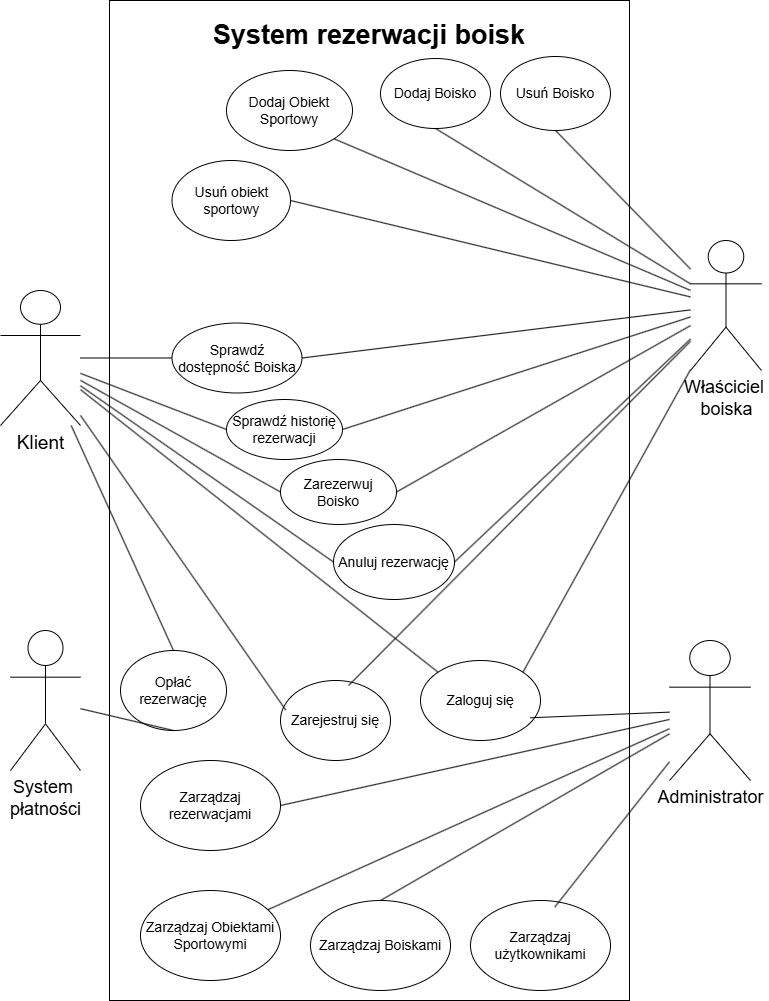

The diagram above was exported from draw.io. Its source (the exported page's mxGraphModel, read from the mxfile embedded in the PNG):
<mxGraphModel dx="2125" dy="1165" grid="1" gridSize="10" guides="1" tooltips="1" connect="1" arrows="1" fold="1" page="1" pageScale="1" pageWidth="827" pageHeight="1169" math="0" shadow="0">
  <root>
    <mxCell id="0" />
    <mxCell id="1" parent="0" />
    <mxCell id="BNejTbMCxB2mNCkrnrPb-1" value="" style="rounded=0;whiteSpace=wrap;html=1;" vertex="1" parent="1">
      <mxGeometry x="129" y="60" width="520" height="1000" as="geometry" />
    </mxCell>
    <mxCell id="BNejTbMCxB2mNCkrnrPb-2" value="System rezerwacji boisk" style="text;html=1;whiteSpace=wrap;strokeColor=none;fillColor=none;align=center;verticalAlign=middle;rounded=0;strokeWidth=1;fontSize=27;fontStyle=1" vertex="1" parent="1">
      <mxGeometry x="224" y="80" width="330" height="30" as="geometry" />
    </mxCell>
    <mxCell id="BNejTbMCxB2mNCkrnrPb-3" value="&lt;font style=&quot;font-size: 19px;&quot;&gt;Klient&lt;/font&gt;" style="shape=umlActor;verticalLabelPosition=bottom;verticalAlign=top;html=1;outlineConnect=0;" vertex="1" parent="1">
      <mxGeometry x="20" y="350" width="80" height="135" as="geometry" />
    </mxCell>
    <mxCell id="BNejTbMCxB2mNCkrnrPb-4" value="&lt;font style=&quot;font-size: 18px;&quot;&gt;Administrator&lt;/font&gt;" style="shape=umlActor;verticalLabelPosition=bottom;verticalAlign=top;html=1;outlineConnect=0;" vertex="1" parent="1">
      <mxGeometry x="689" y="700" width="81" height="140" as="geometry" />
    </mxCell>
    <mxCell id="BNejTbMCxB2mNCkrnrPb-5" value="&lt;font style=&quot;font-size: 18px;&quot;&gt;System&amp;nbsp;&lt;/font&gt;&lt;div&gt;&lt;font style=&quot;font-size: 18px;&quot;&gt;płatności&lt;/font&gt;&lt;/div&gt;" style="shape=umlActor;verticalLabelPosition=bottom;verticalAlign=top;html=1;outlineConnect=0;" vertex="1" parent="1">
      <mxGeometry x="30" y="690" width="70" height="140" as="geometry" />
    </mxCell>
    <mxCell id="BNejTbMCxB2mNCkrnrPb-6" value="&lt;font style=&quot;font-size: 18px;&quot;&gt;Właściciel&amp;nbsp;&lt;/font&gt;&lt;div&gt;&lt;font style=&quot;font-size: 18px;&quot;&gt;boiska&lt;/font&gt;&lt;/div&gt;" style="shape=umlActor;verticalLabelPosition=bottom;verticalAlign=top;html=1;outlineConnect=0;" vertex="1" parent="1">
      <mxGeometry x="710" y="300" width="71" height="130" as="geometry" />
    </mxCell>
    <mxCell id="BNejTbMCxB2mNCkrnrPb-8" value="&lt;font style=&quot;font-size: 14px;&quot;&gt;Sprawdź dostępność Boiska&lt;/font&gt;" style="ellipse;whiteSpace=wrap;html=1;" vertex="1" parent="1">
      <mxGeometry x="191.5" y="382.5" width="130" height="70" as="geometry" />
    </mxCell>
    <mxCell id="BNejTbMCxB2mNCkrnrPb-9" value="&lt;font style=&quot;font-size: 14px;&quot;&gt;Zarezerwuj Boisko&lt;/font&gt;" style="ellipse;whiteSpace=wrap;html=1;" vertex="1" parent="1">
      <mxGeometry x="300" y="519" width="116" height="65" as="geometry" />
    </mxCell>
    <mxCell id="BNejTbMCxB2mNCkrnrPb-11" value="&lt;font style=&quot;font-size: 14px;&quot;&gt;Anuluj rezerwację&lt;/font&gt;" style="ellipse;whiteSpace=wrap;html=1;" vertex="1" parent="1">
      <mxGeometry x="353" y="584" width="121" height="75" as="geometry" />
    </mxCell>
    <mxCell id="BNejTbMCxB2mNCkrnrPb-12" value="&lt;font style=&quot;font-size: 14px;&quot;&gt;Sprawdź historię rezerwacji&lt;/font&gt;" style="ellipse;whiteSpace=wrap;html=1;" vertex="1" parent="1">
      <mxGeometry x="246" y="459" width="116" height="60" as="geometry" />
    </mxCell>
    <mxCell id="BNejTbMCxB2mNCkrnrPb-13" value="&lt;font style=&quot;font-size: 14px;&quot;&gt;Dodaj Obiekt Sportowy&lt;/font&gt;" style="ellipse;whiteSpace=wrap;html=1;" vertex="1" parent="1">
      <mxGeometry x="246" y="130" width="126" height="80" as="geometry" />
    </mxCell>
    <mxCell id="BNejTbMCxB2mNCkrnrPb-14" value="&lt;font style=&quot;font-size: 14px;&quot;&gt;Usuń obiekt sportowy&lt;/font&gt;" style="ellipse;whiteSpace=wrap;html=1;" vertex="1" parent="1">
      <mxGeometry x="191.5" y="220" width="118.5" height="80" as="geometry" />
    </mxCell>
    <mxCell id="BNejTbMCxB2mNCkrnrPb-15" value="&lt;font style=&quot;font-size: 14px;&quot;&gt;Zarządzaj użytkownikami&lt;/font&gt;" style="ellipse;whiteSpace=wrap;html=1;" vertex="1" parent="1">
      <mxGeometry x="490" y="960" width="140" height="90" as="geometry" />
    </mxCell>
    <mxCell id="BNejTbMCxB2mNCkrnrPb-16" value="&lt;font style=&quot;font-size: 14px;&quot;&gt;Opłać rezerwację&lt;/font&gt;" style="ellipse;whiteSpace=wrap;html=1;" vertex="1" parent="1">
      <mxGeometry x="140" y="710" width="106" height="80" as="geometry" />
    </mxCell>
    <mxCell id="BNejTbMCxB2mNCkrnrPb-17" value="&lt;font style=&quot;font-size: 14px;&quot;&gt;Zarządzaj Boiskami&lt;/font&gt;" style="ellipse;whiteSpace=wrap;html=1;" vertex="1" parent="1">
      <mxGeometry x="330" y="960" width="140" height="90" as="geometry" />
    </mxCell>
    <mxCell id="BNejTbMCxB2mNCkrnrPb-18" value="&lt;font style=&quot;font-size: 14px;&quot;&gt;Zarządzaj rezerwacjami&lt;/font&gt;" style="ellipse;whiteSpace=wrap;html=1;" vertex="1" parent="1">
      <mxGeometry x="160" y="820" width="140" height="90" as="geometry" />
    </mxCell>
    <mxCell id="BNejTbMCxB2mNCkrnrPb-22" value="&lt;font style=&quot;font-size: 14px;&quot;&gt;Zaloguj się&lt;/font&gt;" style="ellipse;whiteSpace=wrap;html=1;" vertex="1" parent="1">
      <mxGeometry x="440" y="720" width="120" height="80" as="geometry" />
    </mxCell>
    <mxCell id="BNejTbMCxB2mNCkrnrPb-23" value="&lt;font style=&quot;font-size: 14px;&quot;&gt;Zarejestruj się&lt;/font&gt;" style="ellipse;whiteSpace=wrap;html=1;" vertex="1" parent="1">
      <mxGeometry x="300" y="740" width="110" height="80" as="geometry" />
    </mxCell>
    <mxCell id="BNejTbMCxB2mNCkrnrPb-24" value="&lt;font style=&quot;font-size: 14px;&quot;&gt;Dodaj Boisko&lt;/font&gt;" style="ellipse;whiteSpace=wrap;html=1;" vertex="1" parent="1">
      <mxGeometry x="400" y="118" width="110" height="70" as="geometry" />
    </mxCell>
    <mxCell id="BNejTbMCxB2mNCkrnrPb-25" value="&lt;font style=&quot;font-size: 14px;&quot;&gt;Usuń Boisko&lt;/font&gt;" style="ellipse;whiteSpace=wrap;html=1;" vertex="1" parent="1">
      <mxGeometry x="520" y="116" width="110" height="74" as="geometry" />
    </mxCell>
    <mxCell id="BNejTbMCxB2mNCkrnrPb-29" value="&lt;span style=&quot;font-size: 14px;&quot;&gt;Zarządzaj Obiektami Sportowymi&lt;/span&gt;" style="ellipse;whiteSpace=wrap;html=1;" vertex="1" parent="1">
      <mxGeometry x="160" y="950" width="140" height="90" as="geometry" />
    </mxCell>
    <mxCell id="BNejTbMCxB2mNCkrnrPb-32" value="" style="endArrow=none;html=1;rounded=0;entryX=0.048;entryY=0.37;entryDx=0;entryDy=0;entryPerimeter=0;" edge="1" parent="1" source="BNejTbMCxB2mNCkrnrPb-3" target="BNejTbMCxB2mNCkrnrPb-23">
      <mxGeometry width="50" height="50" relative="1" as="geometry">
        <mxPoint x="390" y="640" as="sourcePoint" />
        <mxPoint x="440" y="590" as="targetPoint" />
      </mxGeometry>
    </mxCell>
    <mxCell id="BNejTbMCxB2mNCkrnrPb-33" value="" style="endArrow=none;html=1;rounded=0;entryX=0;entryY=0;entryDx=0;entryDy=0;" edge="1" parent="1" source="BNejTbMCxB2mNCkrnrPb-3" target="BNejTbMCxB2mNCkrnrPb-22">
      <mxGeometry width="50" height="50" relative="1" as="geometry">
        <mxPoint x="390" y="640" as="sourcePoint" />
        <mxPoint x="440" y="590" as="targetPoint" />
      </mxGeometry>
    </mxCell>
    <mxCell id="BNejTbMCxB2mNCkrnrPb-34" value="" style="endArrow=none;html=1;rounded=0;entryX=0.5;entryY=0;entryDx=0;entryDy=0;" edge="1" parent="1" source="BNejTbMCxB2mNCkrnrPb-3" target="BNejTbMCxB2mNCkrnrPb-16">
      <mxGeometry width="50" height="50" relative="1" as="geometry">
        <mxPoint x="390" y="640" as="sourcePoint" />
        <mxPoint x="440" y="590" as="targetPoint" />
      </mxGeometry>
    </mxCell>
    <mxCell id="BNejTbMCxB2mNCkrnrPb-35" value="" style="endArrow=none;html=1;rounded=0;entryX=0.5;entryY=1;entryDx=0;entryDy=0;" edge="1" parent="1" source="BNejTbMCxB2mNCkrnrPb-5" target="BNejTbMCxB2mNCkrnrPb-16">
      <mxGeometry width="50" height="50" relative="1" as="geometry">
        <mxPoint x="390" y="640" as="sourcePoint" />
        <mxPoint x="440" y="590" as="targetPoint" />
      </mxGeometry>
    </mxCell>
    <mxCell id="BNejTbMCxB2mNCkrnrPb-36" value="" style="endArrow=none;html=1;rounded=0;exitX=1;exitY=0.5;exitDx=0;exitDy=0;" edge="1" parent="1" source="BNejTbMCxB2mNCkrnrPb-11" target="BNejTbMCxB2mNCkrnrPb-6">
      <mxGeometry width="50" height="50" relative="1" as="geometry">
        <mxPoint x="390" y="640" as="sourcePoint" />
        <mxPoint x="440" y="590" as="targetPoint" />
      </mxGeometry>
    </mxCell>
    <mxCell id="BNejTbMCxB2mNCkrnrPb-37" value="" style="endArrow=none;html=1;rounded=0;entryX=0;entryY=0.5;entryDx=0;entryDy=0;" edge="1" parent="1" source="BNejTbMCxB2mNCkrnrPb-3" target="BNejTbMCxB2mNCkrnrPb-11">
      <mxGeometry width="50" height="50" relative="1" as="geometry">
        <mxPoint x="390" y="640" as="sourcePoint" />
        <mxPoint x="440" y="590" as="targetPoint" />
      </mxGeometry>
    </mxCell>
    <mxCell id="BNejTbMCxB2mNCkrnrPb-39" value="" style="endArrow=none;html=1;rounded=0;exitX=0.913;exitY=0.716;exitDx=0;exitDy=0;exitPerimeter=0;" edge="1" parent="1" source="BNejTbMCxB2mNCkrnrPb-22" target="BNejTbMCxB2mNCkrnrPb-4">
      <mxGeometry width="50" height="50" relative="1" as="geometry">
        <mxPoint x="390" y="640" as="sourcePoint" />
        <mxPoint x="440" y="590" as="targetPoint" />
      </mxGeometry>
    </mxCell>
    <mxCell id="BNejTbMCxB2mNCkrnrPb-40" value="" style="endArrow=none;html=1;rounded=0;exitX=0.602;exitY=0.073;exitDx=0;exitDy=0;exitPerimeter=0;" edge="1" parent="1" source="BNejTbMCxB2mNCkrnrPb-15" target="BNejTbMCxB2mNCkrnrPb-4">
      <mxGeometry width="50" height="50" relative="1" as="geometry">
        <mxPoint x="390" y="640" as="sourcePoint" />
        <mxPoint x="440" y="590" as="targetPoint" />
      </mxGeometry>
    </mxCell>
    <mxCell id="BNejTbMCxB2mNCkrnrPb-41" value="" style="endArrow=none;html=1;rounded=0;exitX=0.5;exitY=0;exitDx=0;exitDy=0;" edge="1" parent="1" source="BNejTbMCxB2mNCkrnrPb-17" target="BNejTbMCxB2mNCkrnrPb-4">
      <mxGeometry width="50" height="50" relative="1" as="geometry">
        <mxPoint x="390" y="640" as="sourcePoint" />
        <mxPoint x="440" y="590" as="targetPoint" />
      </mxGeometry>
    </mxCell>
    <mxCell id="BNejTbMCxB2mNCkrnrPb-42" value="" style="endArrow=none;html=1;rounded=0;" edge="1" parent="1" source="BNejTbMCxB2mNCkrnrPb-29" target="BNejTbMCxB2mNCkrnrPb-4">
      <mxGeometry width="50" height="50" relative="1" as="geometry">
        <mxPoint x="390" y="640" as="sourcePoint" />
        <mxPoint x="440" y="590" as="targetPoint" />
      </mxGeometry>
    </mxCell>
    <mxCell id="BNejTbMCxB2mNCkrnrPb-43" value="" style="endArrow=none;html=1;rounded=0;exitX=1;exitY=0.5;exitDx=0;exitDy=0;" edge="1" parent="1" source="BNejTbMCxB2mNCkrnrPb-18" target="BNejTbMCxB2mNCkrnrPb-4">
      <mxGeometry width="50" height="50" relative="1" as="geometry">
        <mxPoint x="390" y="640" as="sourcePoint" />
        <mxPoint x="440" y="590" as="targetPoint" />
      </mxGeometry>
    </mxCell>
    <mxCell id="BNejTbMCxB2mNCkrnrPb-44" value="" style="endArrow=none;html=1;rounded=0;exitX=1;exitY=0;exitDx=0;exitDy=0;" edge="1" parent="1" source="BNejTbMCxB2mNCkrnrPb-22" target="BNejTbMCxB2mNCkrnrPb-6">
      <mxGeometry width="50" height="50" relative="1" as="geometry">
        <mxPoint x="390" y="640" as="sourcePoint" />
        <mxPoint x="440" y="590" as="targetPoint" />
      </mxGeometry>
    </mxCell>
    <mxCell id="BNejTbMCxB2mNCkrnrPb-45" value="" style="endArrow=none;html=1;rounded=0;exitX=0.619;exitY=0.063;exitDx=0;exitDy=0;exitPerimeter=0;" edge="1" parent="1" source="BNejTbMCxB2mNCkrnrPb-23" target="BNejTbMCxB2mNCkrnrPb-6">
      <mxGeometry width="50" height="50" relative="1" as="geometry">
        <mxPoint x="390" y="640" as="sourcePoint" />
        <mxPoint x="440" y="590" as="targetPoint" />
      </mxGeometry>
    </mxCell>
    <mxCell id="BNejTbMCxB2mNCkrnrPb-46" value="" style="endArrow=none;html=1;rounded=0;exitX=1;exitY=0.5;exitDx=0;exitDy=0;" edge="1" parent="1" source="BNejTbMCxB2mNCkrnrPb-9" target="BNejTbMCxB2mNCkrnrPb-6">
      <mxGeometry width="50" height="50" relative="1" as="geometry">
        <mxPoint x="390" y="640" as="sourcePoint" />
        <mxPoint x="440" y="590" as="targetPoint" />
      </mxGeometry>
    </mxCell>
    <mxCell id="BNejTbMCxB2mNCkrnrPb-47" value="" style="endArrow=none;html=1;rounded=0;entryX=0;entryY=0.5;entryDx=0;entryDy=0;" edge="1" parent="1" source="BNejTbMCxB2mNCkrnrPb-3" target="BNejTbMCxB2mNCkrnrPb-9">
      <mxGeometry width="50" height="50" relative="1" as="geometry">
        <mxPoint x="390" y="640" as="sourcePoint" />
        <mxPoint x="440" y="590" as="targetPoint" />
      </mxGeometry>
    </mxCell>
    <mxCell id="BNejTbMCxB2mNCkrnrPb-48" value="" style="endArrow=none;html=1;rounded=0;entryX=0;entryY=0.5;entryDx=0;entryDy=0;" edge="1" parent="1" source="BNejTbMCxB2mNCkrnrPb-3" target="BNejTbMCxB2mNCkrnrPb-12">
      <mxGeometry width="50" height="50" relative="1" as="geometry">
        <mxPoint x="390" y="640" as="sourcePoint" />
        <mxPoint x="440" y="590" as="targetPoint" />
      </mxGeometry>
    </mxCell>
    <mxCell id="BNejTbMCxB2mNCkrnrPb-49" value="" style="endArrow=none;html=1;rounded=0;exitX=1;exitY=0.5;exitDx=0;exitDy=0;" edge="1" parent="1" source="BNejTbMCxB2mNCkrnrPb-12" target="BNejTbMCxB2mNCkrnrPb-6">
      <mxGeometry width="50" height="50" relative="1" as="geometry">
        <mxPoint x="390" y="640" as="sourcePoint" />
        <mxPoint x="440" y="590" as="targetPoint" />
      </mxGeometry>
    </mxCell>
    <mxCell id="BNejTbMCxB2mNCkrnrPb-50" value="" style="endArrow=none;html=1;rounded=0;entryX=0;entryY=0.5;entryDx=0;entryDy=0;" edge="1" parent="1" source="BNejTbMCxB2mNCkrnrPb-3" target="BNejTbMCxB2mNCkrnrPb-8">
      <mxGeometry width="50" height="50" relative="1" as="geometry">
        <mxPoint x="390" y="640" as="sourcePoint" />
        <mxPoint x="440" y="590" as="targetPoint" />
      </mxGeometry>
    </mxCell>
    <mxCell id="BNejTbMCxB2mNCkrnrPb-51" value="" style="endArrow=none;html=1;rounded=0;exitX=1;exitY=0.5;exitDx=0;exitDy=0;" edge="1" parent="1" source="BNejTbMCxB2mNCkrnrPb-8" target="BNejTbMCxB2mNCkrnrPb-6">
      <mxGeometry width="50" height="50" relative="1" as="geometry">
        <mxPoint x="390" y="640" as="sourcePoint" />
        <mxPoint x="440" y="590" as="targetPoint" />
      </mxGeometry>
    </mxCell>
    <mxCell id="BNejTbMCxB2mNCkrnrPb-54" value="" style="endArrow=none;html=1;rounded=0;exitX=0.5;exitY=1;exitDx=0;exitDy=0;" edge="1" parent="1" source="BNejTbMCxB2mNCkrnrPb-25" target="BNejTbMCxB2mNCkrnrPb-6">
      <mxGeometry width="50" height="50" relative="1" as="geometry">
        <mxPoint x="390" y="640" as="sourcePoint" />
        <mxPoint x="440" y="590" as="targetPoint" />
      </mxGeometry>
    </mxCell>
    <mxCell id="BNejTbMCxB2mNCkrnrPb-55" value="" style="endArrow=none;html=1;rounded=0;exitX=0.5;exitY=1;exitDx=0;exitDy=0;" edge="1" parent="1" source="BNejTbMCxB2mNCkrnrPb-24" target="BNejTbMCxB2mNCkrnrPb-6">
      <mxGeometry width="50" height="50" relative="1" as="geometry">
        <mxPoint x="390" y="640" as="sourcePoint" />
        <mxPoint x="440" y="590" as="targetPoint" />
      </mxGeometry>
    </mxCell>
    <mxCell id="BNejTbMCxB2mNCkrnrPb-57" value="" style="endArrow=none;html=1;rounded=0;exitX=1;exitY=1;exitDx=0;exitDy=0;" edge="1" parent="1" source="BNejTbMCxB2mNCkrnrPb-13" target="BNejTbMCxB2mNCkrnrPb-6">
      <mxGeometry width="50" height="50" relative="1" as="geometry">
        <mxPoint x="390" y="640" as="sourcePoint" />
        <mxPoint x="440" y="590" as="targetPoint" />
      </mxGeometry>
    </mxCell>
    <mxCell id="BNejTbMCxB2mNCkrnrPb-58" value="" style="endArrow=none;html=1;rounded=0;exitX=1;exitY=0.5;exitDx=0;exitDy=0;" edge="1" parent="1" source="BNejTbMCxB2mNCkrnrPb-14" target="BNejTbMCxB2mNCkrnrPb-6">
      <mxGeometry width="50" height="50" relative="1" as="geometry">
        <mxPoint x="390" y="640" as="sourcePoint" />
        <mxPoint x="440" y="590" as="targetPoint" />
      </mxGeometry>
    </mxCell>
  </root>
</mxGraphModel>